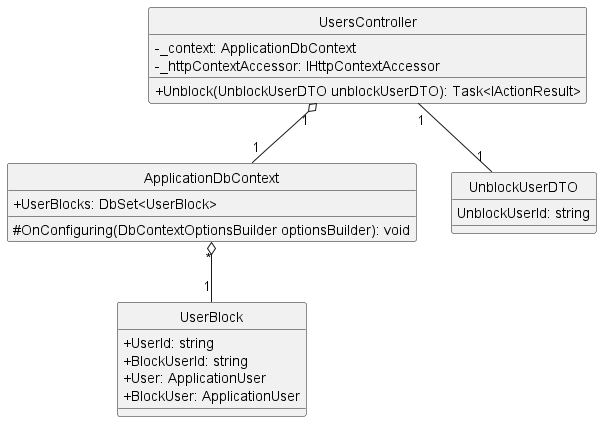

The diagram above was rendered by PlantUML. Its source (embedded in the PNG):
@startuml unblockUser
hide circle
skinparam classAttributeIconSize 0
class UsersController {
    - _context: ApplicationDbContext
    - _httpContextAccessor: IHttpContextAccessor
    + Unblock(UnblockUserDTO unblockUserDTO): Task<IActionResult>
}

class ApplicationDbContext {
    + UserBlocks: DbSet<UserBlock>
    # OnConfiguring(DbContextOptionsBuilder optionsBuilder): void
}
class UserBlock{
    + UserId: string
    + BlockUserId: string
    + User: ApplicationUser
    + BlockUser: ApplicationUser
}

class UnblockUserDTO {
    UnblockUserId: string
}

UsersController "1" o--"1" ApplicationDbContext
UsersController "1"--"1" UnblockUserDTO
ApplicationDbContext "*" o--"1" UserBlock
@enduml